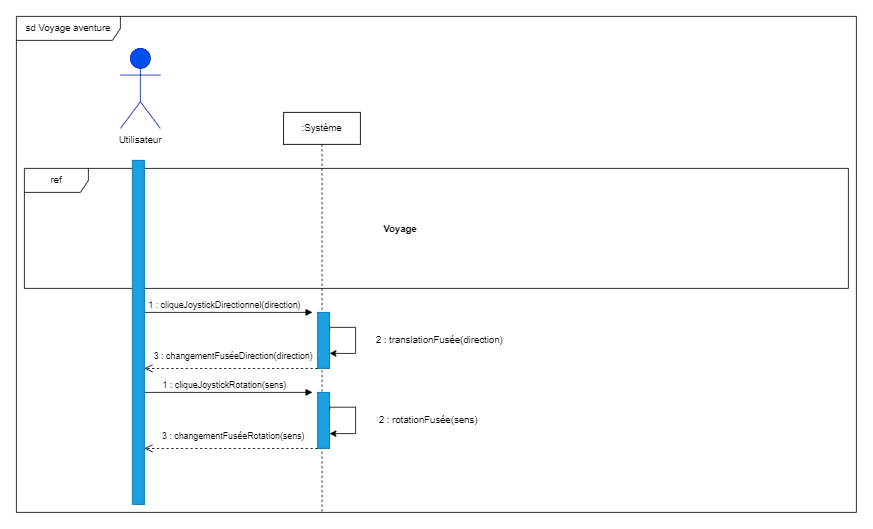

The diagram above was exported from draw.io. Its source (the exported page's mxGraphModel, read from the mxfile embedded in the PNG):
<mxGraphModel dx="2249" dy="794" grid="1" gridSize="10" guides="1" tooltips="1" connect="1" arrows="1" fold="1" page="1" pageScale="1" pageWidth="827" pageHeight="1169" math="0" shadow="0">
  <root>
    <mxCell id="0" />
    <mxCell id="1" parent="0" />
    <mxCell id="OMeM30PVV8WrVPDrTTRZ-74" value="sd Voyage aventure" style="shape=umlFrame;whiteSpace=wrap;html=1;width=130;height=30;" parent="1" vertex="1">
      <mxGeometry x="-20" y="150" width="1050" height="620" as="geometry" />
    </mxCell>
    <mxCell id="TaUc2MmarQRVEoHLihkq-58" value="ref" style="shape=umlFrame;whiteSpace=wrap;html=1;width=80;height=30;" parent="1" vertex="1">
      <mxGeometry x="-10" y="340" width="1030" height="150" as="geometry" />
    </mxCell>
    <mxCell id="OMeM30PVV8WrVPDrTTRZ-1" value="&lt;b&gt;Utilisateur&lt;/b&gt;" style="shape=umlActor;verticalLabelPosition=bottom;verticalAlign=top;html=1;fillColor=#0050ef;fontColor=#ffffff;strokeColor=#001DBC;" parent="1" vertex="1">
      <mxGeometry x="110" y="190" width="50" height="100" as="geometry" />
    </mxCell>
    <mxCell id="OMeM30PVV8WrVPDrTTRZ-2" value="Utilisateur" style="text;html=1;strokeColor=none;fillColor=none;align=center;verticalAlign=middle;whiteSpace=wrap;rounded=0;" parent="1" vertex="1">
      <mxGeometry x="105" y="290" width="60" height="30" as="geometry" />
    </mxCell>
    <mxCell id="OMeM30PVV8WrVPDrTTRZ-3" value=":Système" style="shape=umlLifeline;perimeter=lifelinePerimeter;whiteSpace=wrap;html=1;container=1;collapsible=0;recursiveResize=0;outlineConnect=0;" parent="1" vertex="1">
      <mxGeometry x="314" y="270" width="96" height="500" as="geometry" />
    </mxCell>
    <mxCell id="OMeM30PVV8WrVPDrTTRZ-4" value="" style="rounded=0;whiteSpace=wrap;html=1;fillColor=#1ba1e2;fontColor=#ffffff;strokeColor=#006EAF;" parent="OMeM30PVV8WrVPDrTTRZ-3" vertex="1">
      <mxGeometry x="42.5" y="350" width="15" height="70" as="geometry" />
    </mxCell>
    <mxCell id="TaUc2MmarQRVEoHLihkq-3" style="edgeStyle=orthogonalEdgeStyle;rounded=0;orthogonalLoop=1;jettySize=auto;html=1;exitX=1;exitY=0.25;exitDx=0;exitDy=0;entryX=1;entryY=0.75;entryDx=0;entryDy=0;" parent="OMeM30PVV8WrVPDrTTRZ-3" edge="1">
      <mxGeometry relative="1" as="geometry">
        <Array as="points">
          <mxPoint x="58" y="268.74" />
          <mxPoint x="90" y="268.74" />
          <mxPoint x="90" y="301.74" />
        </Array>
        <mxPoint x="57.529999999999745" y="271.2600000000001" as="sourcePoint" />
        <mxPoint x="57.529999999999745" y="301.2600000000001" as="targetPoint" />
      </mxGeometry>
    </mxCell>
    <mxCell id="TaUc2MmarQRVEoHLihkq-15" style="edgeStyle=orthogonalEdgeStyle;rounded=0;orthogonalLoop=1;jettySize=auto;html=1;exitX=1;exitY=0.25;exitDx=0;exitDy=0;entryX=1;entryY=0.75;entryDx=0;entryDy=0;" parent="OMeM30PVV8WrVPDrTTRZ-3" edge="1">
      <mxGeometry relative="1" as="geometry">
        <Array as="points">
          <mxPoint x="58.02999999999997" y="368.5000000000001" />
          <mxPoint x="90.02999999999997" y="368.5000000000001" />
          <mxPoint x="90.02999999999997" y="401.5000000000001" />
        </Array>
        <mxPoint x="57.529999999999745" y="371.5000000000001" as="sourcePoint" />
        <mxPoint x="57.529999999999745" y="401.5000000000001" as="targetPoint" />
      </mxGeometry>
    </mxCell>
    <mxCell id="OMeM30PVV8WrVPDrTTRZ-10" value="" style="rounded=0;whiteSpace=wrap;html=1;fillColor=#1ba1e2;fontColor=#ffffff;strokeColor=#006EAF;" parent="OMeM30PVV8WrVPDrTTRZ-3" vertex="1">
      <mxGeometry x="42.5" y="250" width="15" height="70" as="geometry" />
    </mxCell>
    <mxCell id="OMeM30PVV8WrVPDrTTRZ-11" value="1 : cliqueJoystickDirectionnel(direction)" style="html=1;verticalAlign=bottom;endArrow=block;rounded=0;" parent="OMeM30PVV8WrVPDrTTRZ-3" edge="1">
      <mxGeometry x="-0.0476" width="80" relative="1" as="geometry">
        <mxPoint x="-174" y="250" as="sourcePoint" />
        <mxPoint x="36" y="250" as="targetPoint" />
        <mxPoint as="offset" />
      </mxGeometry>
    </mxCell>
    <mxCell id="OMeM30PVV8WrVPDrTTRZ-13" value="2 : translationFusée(direction)" style="text;html=1;strokeColor=none;fillColor=none;align=center;verticalAlign=middle;whiteSpace=wrap;rounded=0;" parent="OMeM30PVV8WrVPDrTTRZ-3" vertex="1">
      <mxGeometry x="100" y="270" width="190" height="30" as="geometry" />
    </mxCell>
    <mxCell id="OMeM30PVV8WrVPDrTTRZ-50" value="1 : cliqueJoystickRotation(sens)" style="html=1;verticalAlign=bottom;endArrow=block;rounded=0;" parent="OMeM30PVV8WrVPDrTTRZ-3" edge="1">
      <mxGeometry x="-0.0476" width="80" relative="1" as="geometry">
        <mxPoint x="-174" y="350" as="sourcePoint" />
        <mxPoint x="36" y="350" as="targetPoint" />
        <mxPoint as="offset" />
      </mxGeometry>
    </mxCell>
    <mxCell id="dcKfborwXpPxRit9QpYM-3" value="3 : changementFuséeDirection(direction)" style="html=1;verticalAlign=bottom;endArrow=open;dashed=1;endSize=8;rounded=0;exitX=0;exitY=1;exitDx=0;exitDy=0;" parent="OMeM30PVV8WrVPDrTTRZ-3" source="OMeM30PVV8WrVPDrTTRZ-10" edge="1">
      <mxGeometry x="-0.0164" y="-6" relative="1" as="geometry">
        <mxPoint x="35.335000000000036" y="350" as="sourcePoint" />
        <mxPoint x="-174" y="320" as="targetPoint" />
        <mxPoint as="offset" />
        <Array as="points" />
      </mxGeometry>
    </mxCell>
    <mxCell id="dcKfborwXpPxRit9QpYM-5" value="3 : changementFuséeRotation(sens) " style="html=1;verticalAlign=bottom;endArrow=open;dashed=1;endSize=8;rounded=0;exitX=0;exitY=0.75;exitDx=0;exitDy=0;" parent="OMeM30PVV8WrVPDrTTRZ-3" edge="1">
      <mxGeometry x="-0.0164" y="-6" relative="1" as="geometry">
        <mxPoint x="42.5" y="420" as="sourcePoint" />
        <mxPoint x="-174" y="420" as="targetPoint" />
        <mxPoint as="offset" />
      </mxGeometry>
    </mxCell>
    <mxCell id="TaUc2MmarQRVEoHLihkq-17" value="2 : rotationFusée(sens)" style="text;html=1;strokeColor=none;fillColor=none;align=center;verticalAlign=middle;whiteSpace=wrap;rounded=0;" parent="OMeM30PVV8WrVPDrTTRZ-3" vertex="1">
      <mxGeometry x="86" y="370" width="190" height="30" as="geometry" />
    </mxCell>
    <mxCell id="OMeM30PVV8WrVPDrTTRZ-9" value="" style="rounded=0;whiteSpace=wrap;html=1;fillColor=#1ba1e2;fontColor=#ffffff;strokeColor=#006EAF;" parent="1" vertex="1">
      <mxGeometry x="125" y="330" width="15" height="430" as="geometry" />
    </mxCell>
    <mxCell id="kc55ovnCspoS79uk9emV-1" value="Voyage" style="text;align=center;fontStyle=1;verticalAlign=middle;spacingLeft=3;spacingRight=3;strokeColor=none;rotatable=0;points=[[0,0.5],[1,0.5]];portConstraint=eastwest;" vertex="1" parent="1">
      <mxGeometry x="420" y="402" width="80" height="26" as="geometry" />
    </mxCell>
  </root>
</mxGraphModel>